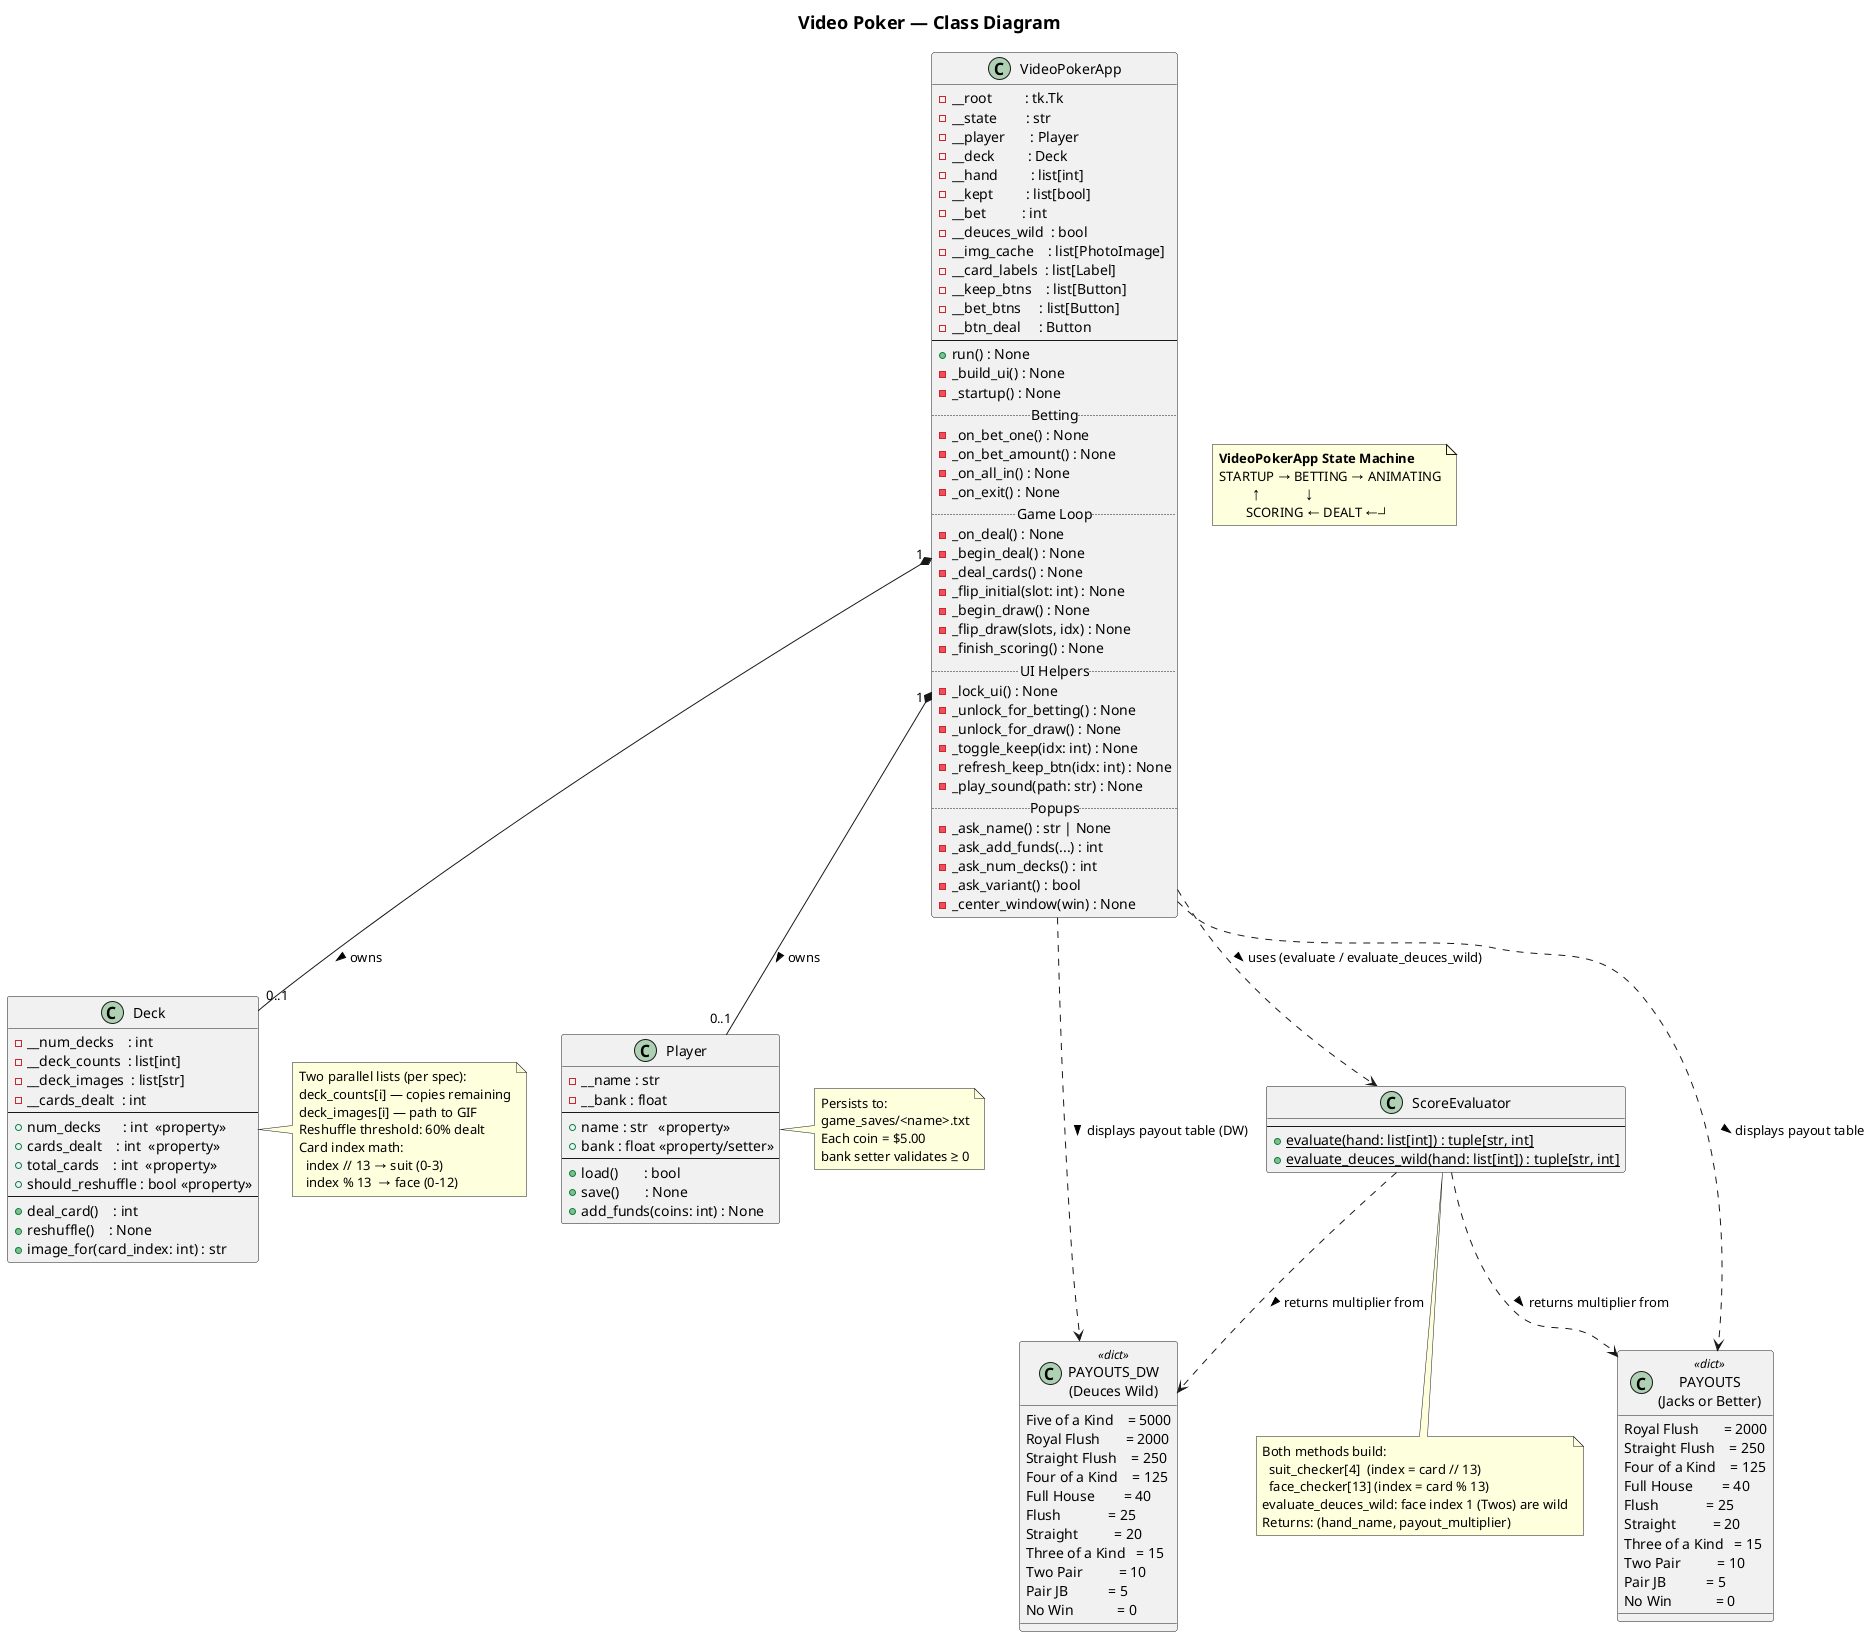

The diagram above was rendered by PlantUML. Its source (embedded in the PNG):
@startuml class_diagram
skinparam titleFontSize 18

title Video Poker — Class Diagram

'──────────────────────────────────────────────────────────────
' Deck
'──────────────────────────────────────────────────────────────
class Deck {
    - __num_decks    : int
    - __deck_counts  : list[int]
    - __deck_images  : list[str]
    - __cards_dealt  : int
    --
    + num_decks      : int  <<property>>
    + cards_dealt    : int  <<property>>
    + total_cards    : int  <<property>>
    + should_reshuffle : bool <<property>>
    --
    + deal_card()    : int
    + reshuffle()    : None
    + image_for(card_index: int) : str
}

note right of Deck
  Two parallel lists (per spec):
  deck_counts[i] — copies remaining
  deck_images[i] — path to GIF
  Reshuffle threshold: 60% dealt
  Card index math:
    index // 13 → suit (0-3)
    index % 13  → face (0-12)
end note

'──────────────────────────────────────────────────────────────
' Player
'──────────────────────────────────────────────────────────────
class Player {
    - __name : str
    - __bank : float
    --
    + name : str   <<property>>
    + bank : float <<property/setter>>
    --
    + load()       : bool
    + save()       : None
    + add_funds(coins: int) : None
}

note right of Player
  Persists to:
  game_saves/<name>.txt
  Each coin = $5.00
  bank setter validates ≥ 0
end note

'──────────────────────────────────────────────────────────────
' ScoreEvaluator
'──────────────────────────────────────────────────────────────
class ScoreEvaluator {
    --
    + {static} evaluate(hand: list[int]) : tuple[str, int]
    + {static} evaluate_deuces_wild(hand: list[int]) : tuple[str, int]
}

note bottom of ScoreEvaluator
  Both methods build:
    suit_checker[4]  (index = card // 13)
    face_checker[13] (index = card % 13)
  evaluate_deuces_wild: face index 1 (Twos) are wild
  Returns: (hand_name, payout_multiplier)
end note

'──────────────────────────────────────────────────────────────
' VideoPokerApp
'──────────────────────────────────────────────────────────────
class VideoPokerApp {
    - __root         : tk.Tk
    - __state        : str
    - __player       : Player
    - __deck         : Deck
    - __hand         : list[int]
    - __kept         : list[bool]
    - __bet          : int
    - __deuces_wild  : bool
    - __img_cache    : list[PhotoImage]
    - __card_labels  : list[Label]
    - __keep_btns    : list[Button]
    - __bet_btns     : list[Button]
    - __btn_deal     : Button
    --
    + run() : None
    - _build_ui() : None
    - _startup() : None
    ..Betting..
    - _on_bet_one() : None
    - _on_bet_amount() : None
    - _on_all_in() : None
    - _on_exit() : None
    ..Game Loop..
    - _on_deal() : None
    - _begin_deal() : None
    - _deal_cards() : None
    - _flip_initial(slot: int) : None
    - _begin_draw() : None
    - _flip_draw(slots, idx) : None
    - _finish_scoring() : None
    ..UI Helpers..
    - _lock_ui() : None
    - _unlock_for_betting() : None
    - _unlock_for_draw() : None
    - _toggle_keep(idx: int) : None
    - _refresh_keep_btn(idx: int) : None
    - _play_sound(path: str) : None
    ..Popups..
    - _ask_name() : str | None
    - _ask_add_funds(...) : int
    - _ask_num_decks() : int
    - _ask_variant() : bool
    - _center_window(win) : None
}

'──────────────────────────────────────────────────────────────
' Module-level constants (shown as class-like entities)
'──────────────────────────────────────────────────────────────
class "PAYOUTS\n(Jacks or Better)" as PAYOUTS <<dict>> {
    Royal Flush       = 2000
    Straight Flush    = 250
    Four of a Kind    = 125
    Full House        = 40
    Flush             = 25
    Straight          = 20
    Three of a Kind   = 15
    Two Pair          = 10
    Pair JB           = 5
    No Win            = 0
}

class "PAYOUTS_DW\n(Deuces Wild)" as PAYOUTS_DW <<dict>> {
    Five of a Kind    = 5000
    Royal Flush       = 2000
    Straight Flush    = 250
    Four of a Kind    = 125
    Full House        = 40
    Flush             = 25
    Straight          = 20
    Three of a Kind   = 15
    Two Pair          = 10
    Pair JB           = 5
    No Win            = 0
}

'──────────────────────────────────────────────────────────────
' State machine note
'──────────────────────────────────────────────────────────────
note as StateMachine
  <b>VideoPokerApp State Machine</b>
  STARTUP → BETTING → ANIMATING
            ↑              ↓
          SCORING ← DEALT ←┘
end note

'──────────────────────────────────────────────────────────────
' Relationships
'──────────────────────────────────────────────────────────────
VideoPokerApp "1" *-- "0..1" Deck    : owns >
VideoPokerApp "1" *-- "0..1" Player  : owns >
VideoPokerApp ..>  ScoreEvaluator    : uses (evaluate / evaluate_deuces_wild) >
VideoPokerApp ..>  PAYOUTS           : displays payout table >
VideoPokerApp ..>  PAYOUTS_DW        : displays payout table (DW) >
ScoreEvaluator ..> PAYOUTS           : returns multiplier from >
ScoreEvaluator ..> PAYOUTS_DW        : returns multiplier from >

@enduml